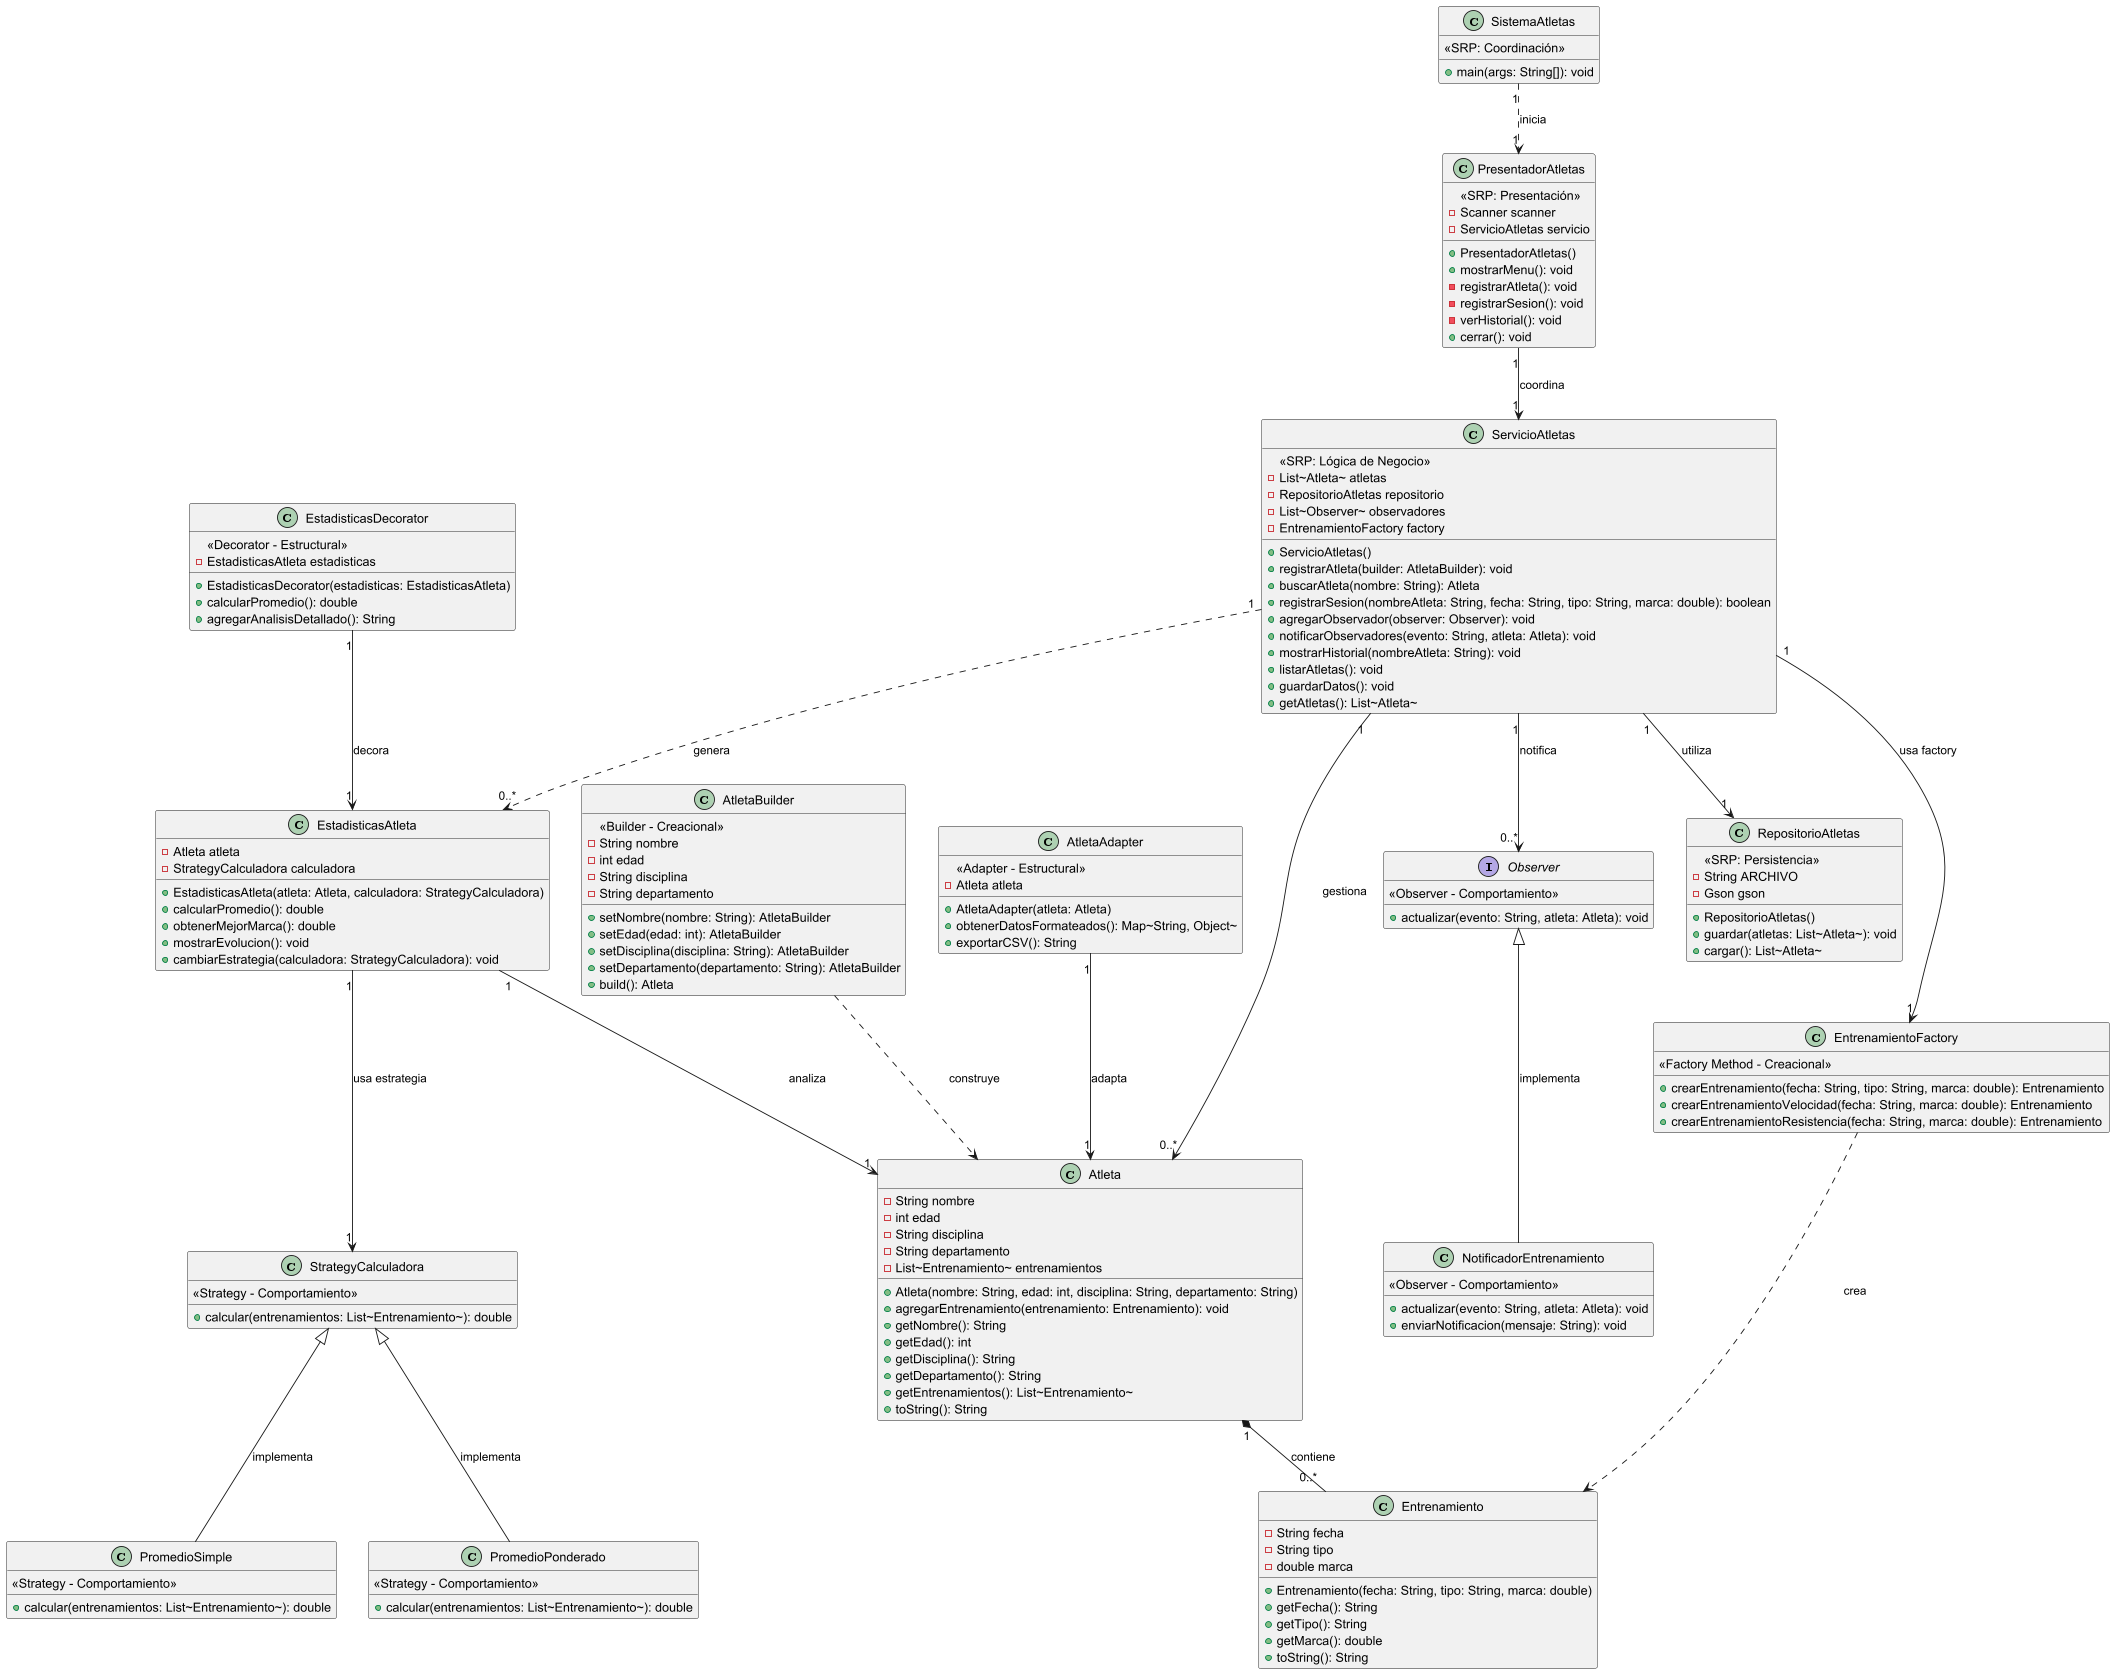

The diagram above was rendered by PlantUML. Its source (embedded in the PNG):
@startuml
    ' === PATRONES CREACIONALES ===

    class EntrenamientoFactory {
        <<Factory Method - Creacional>>
        +crearEntrenamiento(fecha: String, tipo: String, marca: double): Entrenamiento
        +crearEntrenamientoVelocidad(fecha: String, marca: double): Entrenamiento
        +crearEntrenamientoResistencia(fecha: String, marca: double): Entrenamiento
    }

    class AtletaBuilder {
        <<Builder - Creacional>>
        -String nombre
        -int edad
        -String disciplina
        -String departamento

        +setNombre(nombre: String): AtletaBuilder
        +setEdad(edad: int): AtletaBuilder
        +setDisciplina(disciplina: String): AtletaBuilder
        +setDepartamento(departamento: String): AtletaBuilder
        +build(): Atleta
    }

    ' === CLASES PRINCIPALES ===

    class Entrenamiento {
        -String fecha
        -String tipo
        -double marca

        +Entrenamiento(fecha: String, tipo: String, marca: double)
        +getFecha(): String
        +getTipo(): String
        +getMarca(): double
        +toString(): String
    }

    class Atleta {
        -String nombre
        -int edad
        -String disciplina
        -String departamento
        -List~Entrenamiento~ entrenamientos

        +Atleta(nombre: String, edad: int, disciplina: String, departamento: String)
        +agregarEntrenamiento(entrenamiento: Entrenamiento): void
        +getNombre(): String
        +getEdad(): int
        +getDisciplina(): String
        +getDepartamento(): String
        +getEntrenamientos(): List~Entrenamiento~
        +toString(): String
    }

    ' === PATRONES ESTRUCTURALES ===

    class AtletaAdapter {
        <<Adapter - Estructural>>
        -Atleta atleta

        +AtletaAdapter(atleta: Atleta)
        +obtenerDatosFormateados(): Map~String, Object~
        +exportarCSV(): String
    }

    class EstadisticasDecorator {
        <<Decorator - Estructural>>
        -EstadisticasAtleta estadisticas

        +EstadisticasDecorator(estadisticas: EstadisticasAtleta)
        +calcularPromedio(): double
        +agregarAnalisisDetallado(): String
    }

    ' === PATRONES DE COMPORTAMIENTO ===

    interface Observer {
        <<Observer - Comportamiento>>
        +actualizar(evento: String, atleta: Atleta): void
    }

    class NotificadorEntrenamiento {
        <<Observer - Comportamiento>>
        +actualizar(evento: String, atleta: Atleta): void
        +enviarNotificacion(mensaje: String): void
    }

    class StrategyCalculadora {
        <<Strategy - Comportamiento>>
        +calcular(entrenamientos: List~Entrenamiento~): double
    }

    class PromedioSimple {
        <<Strategy - Comportamiento>>
        +calcular(entrenamientos: List~Entrenamiento~): double
    }

    class PromedioPonderado {
        <<Strategy - Comportamiento>>
        +calcular(entrenamientos: List~Entrenamiento~): double
    }

    ' === CLASES EXISTENTES MODIFICADAS ===

    class EstadisticasAtleta {
        -Atleta atleta
        -StrategyCalculadora calculadora

        +EstadisticasAtleta(atleta: Atleta, calculadora: StrategyCalculadora)
        +calcularPromedio(): double
        +obtenerMejorMarca(): double
        +mostrarEvolucion(): void
        +cambiarEstrategia(calculadora: StrategyCalculadora): void
    }

    class ServicioAtletas {
        <<SRP: Lógica de Negocio>>
        -List~Atleta~ atletas
        -RepositorioAtletas repositorio
        -List~Observer~ observadores
        -EntrenamientoFactory factory

        +ServicioAtletas()
        +registrarAtleta(builder: AtletaBuilder): void
        +buscarAtleta(nombre: String): Atleta
        +registrarSesion(nombreAtleta: String, fecha: String, tipo: String, marca: double): boolean
        +agregarObservador(observer: Observer): void
        +notificarObservadores(evento: String, atleta: Atleta): void
        +mostrarHistorial(nombreAtleta: String): void
        +listarAtletas(): void
        +guardarDatos(): void
        +getAtletas(): List~Atleta~
    }

    class RepositorioAtletas {
        <<SRP: Persistencia>>
        -String ARCHIVO
        -Gson gson

        +RepositorioAtletas()
        +guardar(atletas: List~Atleta~): void
        +cargar(): List~Atleta~
    }

    class PresentadorAtletas {
        <<SRP: Presentación>>
        -Scanner scanner
        -ServicioAtletas servicio

        +PresentadorAtletas()
        +mostrarMenu(): void
        -registrarAtleta(): void
        -registrarSesion(): void
        -verHistorial(): void
        +cerrar(): void
    }

    class SistemaAtletas {
        <<SRP: Coordinación>>
        +main(args: String[]): void
    }

    ' === RELACIONES ===

    ' Creacionales
    EntrenamientoFactory ..> Entrenamiento : "crea"
    AtletaBuilder ..> Atleta : "construye"

    ' Estructurales
    AtletaAdapter "1" --> "1" Atleta : "adapta"
    EstadisticasDecorator "1" --> "1" EstadisticasAtleta : "decora"

    ' Comportamiento
    Observer <|-- NotificadorEntrenamiento : "implementa"
    StrategyCalculadora <|-- PromedioSimple : "implementa"
    StrategyCalculadora <|-- PromedioPonderado : "implementa"

    ' Relaciones principales
    Atleta "1" *-- "0..*" Entrenamiento : "contiene"
    EstadisticasAtleta "1" --> "1" Atleta : "analiza"
    EstadisticasAtleta "1" --> "1" StrategyCalculadora : "usa estrategia"

    ServicioAtletas "1" --> "1" RepositorioAtletas : "utiliza"
    ServicioAtletas "1" --> "0..*" Atleta : "gestiona"
    ServicioAtletas "1" --> "1" EntrenamientoFactory : "usa factory"
    ServicioAtletas "1" --> "0..*" Observer : "notifica"
    ServicioAtletas "1" ..> "0..*" EstadisticasAtleta : "genera"

    PresentadorAtletas "1" --> "1" ServicioAtletas : "coordina"
    SistemaAtletas "1" ..> "1" PresentadorAtletas : "inicia"

@enduml